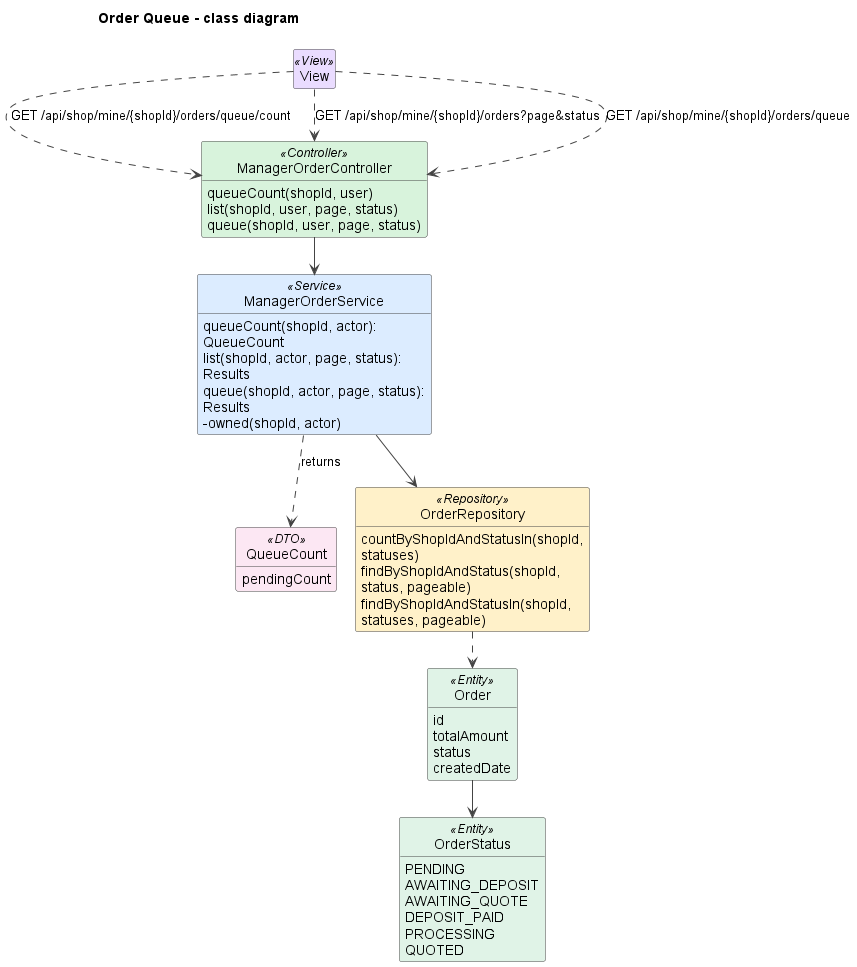

The diagram above was rendered by PlantUML. Its source (embedded in the PNG):
@startuml
title Order Queue - class diagram
!pragma layout smetana
skinparam shadowing false
skinparam defaultFontName Arial
skinparam wrapWidth 240
skinparam ArrowColor #444444
skinparam classAttributeIconSize 0
skinparam nodesep 45
skinparam ranksep 50
skinparam class {
  BackgroundColor #FFFFFF
  BorderColor #444444
  BackgroundColor<<View>> #EADCFF
  BackgroundColor<<Controller>> #D8F3DC
  BackgroundColor<<Service>> #DCECFF
  BackgroundColor<<Repository>> #FFF1C9
  BackgroundColor<<Entity>> #E0F3E7
  BackgroundColor<<DTO>> #FCE7F3
  BackgroundColor<<Scheduler>> #FFE8CC
  BackgroundColor<<External>> #FFE0E0
}
hide empty members
hide circle

class View <<View>>

class ManagerOrderController <<Controller>> {
  queueCount(shopId, user)
  list(shopId, user, page, status)
  queue(shopId, user, page, status)
}
class ManagerOrderService <<Service>> {
  queueCount(shopId, actor): QueueCount
  list(shopId, actor, page, status): Results
  queue(shopId, actor, page, status): Results
  -owned(shopId, actor)
}
class QueueCount <<DTO>> {
  pendingCount
}
class OrderRepository <<Repository>> {
  countByShopIdAndStatusIn(shopId, statuses)
  findByShopIdAndStatus(shopId, status, pageable)
  findByShopIdAndStatusIn(shopId, statuses, pageable)
}
class Order <<Entity>> {
  id
  totalAmount
  status
  createdDate
}
enum OrderStatus <<Entity>> {
  PENDING
  AWAITING_DEPOSIT
  AWAITING_QUOTE
  DEPOSIT_PAID
  PROCESSING
  QUOTED
}

View ..> ManagerOrderController : GET /api/shop/mine/{shopId}/orders/queue/count
View ..> ManagerOrderController : GET /api/shop/mine/{shopId}/orders?page&status
View ..> ManagerOrderController : GET /api/shop/mine/{shopId}/orders/queue
ManagerOrderController --> ManagerOrderService
ManagerOrderService --> OrderRepository
ManagerOrderService ..> QueueCount : returns
OrderRepository ..> Order
Order --> OrderStatus

@enduml